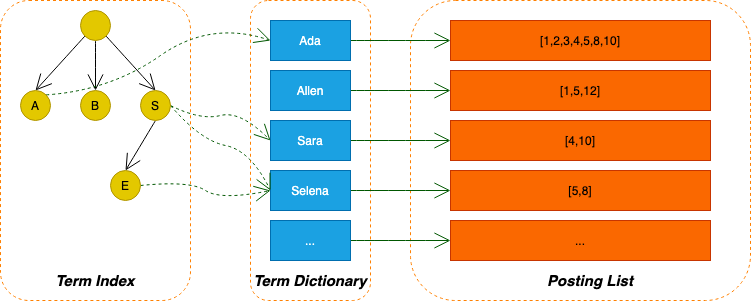

The diagram above was exported from draw.io. Its source (the exported page's mxGraphModel, read from the mxfile embedded in the PNG):
<mxGraphModel dx="1298" dy="866" grid="1" gridSize="10" guides="1" tooltips="1" connect="1" arrows="1" fold="1" page="1" pageScale="1" pageWidth="1169" pageHeight="1654" math="0" shadow="0">
  <root>
    <mxCell id="0" />
    <mxCell id="1" parent="0" />
    <mxCell id="xAjlkDt50BScTQUFOf4S-1" value="" style="rounded=1;whiteSpace=wrap;html=1;hachureGap=4;pointerEvents=0;strokeColor=#FF8000;dashed=1;" vertex="1" parent="1">
      <mxGeometry x="590" y="260" width="340" height="300" as="geometry" />
    </mxCell>
    <mxCell id="xAjlkDt50BScTQUFOf4S-2" value="" style="rounded=1;whiteSpace=wrap;html=1;dashed=1;hachureGap=4;pointerEvents=0;strokeColor=#FF8000;" vertex="1" parent="1">
      <mxGeometry x="430" y="260" width="120" height="300" as="geometry" />
    </mxCell>
    <mxCell id="xAjlkDt50BScTQUFOf4S-3" value="" style="rounded=1;whiteSpace=wrap;html=1;dashed=1;hachureGap=4;pointerEvents=0;strokeColor=#FF8000;" vertex="1" parent="1">
      <mxGeometry x="180" y="260" width="190" height="300" as="geometry" />
    </mxCell>
    <mxCell id="xAjlkDt50BScTQUFOf4S-4" value="[1,2,3,4,5,8,10]" style="rounded=0;whiteSpace=wrap;html=1;hachureGap=4;pointerEvents=0;strokeColor=#C73500;fillColor=#fa6800;fontColor=#000000;" vertex="1" parent="1">
      <mxGeometry x="630" y="280" width="260" height="40" as="geometry" />
    </mxCell>
    <mxCell id="xAjlkDt50BScTQUFOf4S-5" value="&lt;span&gt;[1,5,12]&lt;/span&gt;" style="rounded=0;whiteSpace=wrap;html=1;hachureGap=4;pointerEvents=0;strokeColor=#C73500;fillColor=#fa6800;fontColor=#000000;" vertex="1" parent="1">
      <mxGeometry x="630" y="330" width="260" height="40" as="geometry" />
    </mxCell>
    <mxCell id="xAjlkDt50BScTQUFOf4S-6" value="&lt;span&gt;[4,10]&lt;/span&gt;" style="rounded=0;whiteSpace=wrap;html=1;hachureGap=4;pointerEvents=0;strokeColor=#C73500;fillColor=#fa6800;fontColor=#000000;" vertex="1" parent="1">
      <mxGeometry x="630" y="380" width="260" height="40" as="geometry" />
    </mxCell>
    <mxCell id="xAjlkDt50BScTQUFOf4S-7" value="&lt;span&gt;[5,8]&lt;/span&gt;" style="rounded=0;whiteSpace=wrap;html=1;hachureGap=4;pointerEvents=0;strokeColor=#C73500;fillColor=#fa6800;fontColor=#000000;" vertex="1" parent="1">
      <mxGeometry x="630" y="430" width="260" height="40" as="geometry" />
    </mxCell>
    <mxCell id="xAjlkDt50BScTQUFOf4S-8" value="..." style="rounded=0;whiteSpace=wrap;html=1;hachureGap=4;pointerEvents=0;strokeColor=#C73500;fillColor=#fa6800;fontColor=#000000;" vertex="1" parent="1">
      <mxGeometry x="630" y="480" width="260" height="40" as="geometry" />
    </mxCell>
    <mxCell id="xAjlkDt50BScTQUFOf4S-30" style="edgeStyle=none;curved=1;rounded=0;orthogonalLoop=1;jettySize=auto;html=1;exitX=1;exitY=0.5;exitDx=0;exitDy=0;entryX=0;entryY=0.5;entryDx=0;entryDy=0;endArrow=open;startSize=14;endSize=14;sourcePerimeterSpacing=8;targetPerimeterSpacing=8;fillColor=#008a00;strokeColor=#005700;" edge="1" parent="1" source="xAjlkDt50BScTQUFOf4S-11" target="xAjlkDt50BScTQUFOf4S-4">
      <mxGeometry relative="1" as="geometry" />
    </mxCell>
    <mxCell id="xAjlkDt50BScTQUFOf4S-11" value="Ada" style="rounded=0;whiteSpace=wrap;html=1;hachureGap=4;pointerEvents=0;strokeColor=#006EAF;fillColor=#1ba1e2;fontColor=#ffffff;" vertex="1" parent="1">
      <mxGeometry x="450" y="280" width="80" height="40" as="geometry" />
    </mxCell>
    <mxCell id="xAjlkDt50BScTQUFOf4S-29" style="edgeStyle=none;curved=1;rounded=0;orthogonalLoop=1;jettySize=auto;html=1;exitX=1;exitY=0.5;exitDx=0;exitDy=0;entryX=0;entryY=0.5;entryDx=0;entryDy=0;endArrow=open;startSize=14;endSize=14;sourcePerimeterSpacing=8;targetPerimeterSpacing=8;fillColor=#008a00;strokeColor=#005700;" edge="1" parent="1" source="xAjlkDt50BScTQUFOf4S-13" target="xAjlkDt50BScTQUFOf4S-5">
      <mxGeometry relative="1" as="geometry" />
    </mxCell>
    <mxCell id="xAjlkDt50BScTQUFOf4S-13" value="Allen" style="rounded=0;whiteSpace=wrap;html=1;hachureGap=4;pointerEvents=0;strokeColor=#006EAF;fillColor=#1ba1e2;fontColor=#ffffff;" vertex="1" parent="1">
      <mxGeometry x="450" y="330" width="80" height="40" as="geometry" />
    </mxCell>
    <mxCell id="xAjlkDt50BScTQUFOf4S-28" style="edgeStyle=none;curved=1;rounded=0;orthogonalLoop=1;jettySize=auto;html=1;exitX=1;exitY=0.5;exitDx=0;exitDy=0;entryX=0;entryY=0.5;entryDx=0;entryDy=0;endArrow=open;startSize=14;endSize=14;sourcePerimeterSpacing=8;targetPerimeterSpacing=8;fillColor=#008a00;strokeColor=#005700;" edge="1" parent="1" source="xAjlkDt50BScTQUFOf4S-14" target="xAjlkDt50BScTQUFOf4S-6">
      <mxGeometry relative="1" as="geometry" />
    </mxCell>
    <mxCell id="xAjlkDt50BScTQUFOf4S-14" value="Sara" style="rounded=0;whiteSpace=wrap;html=1;hachureGap=4;pointerEvents=0;strokeColor=#006EAF;fillColor=#1ba1e2;fontColor=#ffffff;" vertex="1" parent="1">
      <mxGeometry x="450" y="380" width="80" height="40" as="geometry" />
    </mxCell>
    <mxCell id="xAjlkDt50BScTQUFOf4S-27" style="edgeStyle=none;curved=1;rounded=0;orthogonalLoop=1;jettySize=auto;html=1;exitX=1;exitY=0.5;exitDx=0;exitDy=0;entryX=0;entryY=0.5;entryDx=0;entryDy=0;endArrow=open;startSize=14;endSize=14;sourcePerimeterSpacing=8;targetPerimeterSpacing=8;fillColor=#008a00;strokeColor=#005700;" edge="1" parent="1" source="xAjlkDt50BScTQUFOf4S-15" target="xAjlkDt50BScTQUFOf4S-7">
      <mxGeometry relative="1" as="geometry" />
    </mxCell>
    <mxCell id="xAjlkDt50BScTQUFOf4S-15" value="Selena" style="rounded=0;whiteSpace=wrap;html=1;hachureGap=4;pointerEvents=0;strokeColor=#006EAF;fillColor=#1ba1e2;fontColor=#ffffff;" vertex="1" parent="1">
      <mxGeometry x="450" y="430" width="80" height="40" as="geometry" />
    </mxCell>
    <mxCell id="xAjlkDt50BScTQUFOf4S-26" style="edgeStyle=none;curved=1;rounded=0;orthogonalLoop=1;jettySize=auto;html=1;exitX=1;exitY=0.5;exitDx=0;exitDy=0;entryX=0;entryY=0.5;entryDx=0;entryDy=0;endArrow=open;startSize=14;endSize=14;sourcePerimeterSpacing=8;targetPerimeterSpacing=8;fillColor=#008a00;strokeColor=#005700;" edge="1" parent="1" source="xAjlkDt50BScTQUFOf4S-16" target="xAjlkDt50BScTQUFOf4S-8">
      <mxGeometry relative="1" as="geometry" />
    </mxCell>
    <mxCell id="xAjlkDt50BScTQUFOf4S-16" value="..." style="rounded=0;whiteSpace=wrap;html=1;hachureGap=4;pointerEvents=0;strokeColor=#006EAF;fillColor=#1ba1e2;fontColor=#ffffff;" vertex="1" parent="1">
      <mxGeometry x="450" y="480" width="80" height="40" as="geometry" />
    </mxCell>
    <mxCell id="xAjlkDt50BScTQUFOf4S-22" style="edgeStyle=none;curved=1;rounded=0;orthogonalLoop=1;jettySize=auto;html=1;exitX=0;exitY=1;exitDx=0;exitDy=0;entryX=0.5;entryY=0;entryDx=0;entryDy=0;endArrow=open;startSize=14;endSize=14;sourcePerimeterSpacing=8;targetPerimeterSpacing=8;" edge="1" parent="1" source="xAjlkDt50BScTQUFOf4S-17" target="xAjlkDt50BScTQUFOf4S-18">
      <mxGeometry relative="1" as="geometry" />
    </mxCell>
    <mxCell id="xAjlkDt50BScTQUFOf4S-23" style="edgeStyle=none;curved=1;rounded=0;orthogonalLoop=1;jettySize=auto;html=1;exitX=0.5;exitY=1;exitDx=0;exitDy=0;entryX=0.5;entryY=0;entryDx=0;entryDy=0;endArrow=open;startSize=14;endSize=14;sourcePerimeterSpacing=8;targetPerimeterSpacing=8;" edge="1" parent="1" source="xAjlkDt50BScTQUFOf4S-17" target="xAjlkDt50BScTQUFOf4S-19">
      <mxGeometry relative="1" as="geometry" />
    </mxCell>
    <mxCell id="xAjlkDt50BScTQUFOf4S-24" style="edgeStyle=none;curved=1;rounded=0;orthogonalLoop=1;jettySize=auto;html=1;exitX=1;exitY=1;exitDx=0;exitDy=0;entryX=0.5;entryY=0;entryDx=0;entryDy=0;endArrow=open;startSize=14;endSize=14;sourcePerimeterSpacing=8;targetPerimeterSpacing=8;" edge="1" parent="1" source="xAjlkDt50BScTQUFOf4S-17" target="xAjlkDt50BScTQUFOf4S-20">
      <mxGeometry relative="1" as="geometry" />
    </mxCell>
    <mxCell id="xAjlkDt50BScTQUFOf4S-17" value="" style="ellipse;whiteSpace=wrap;html=1;aspect=fixed;hachureGap=4;pointerEvents=0;strokeColor=#B09500;fillColor=#e3c800;fontColor=#000000;" vertex="1" parent="1">
      <mxGeometry x="260" y="270" width="30" height="30" as="geometry" />
    </mxCell>
    <mxCell id="xAjlkDt50BScTQUFOf4S-38" style="edgeStyle=none;curved=1;rounded=0;orthogonalLoop=1;jettySize=auto;html=1;exitX=1;exitY=0;exitDx=0;exitDy=0;entryX=0;entryY=0.5;entryDx=0;entryDy=0;dashed=1;endArrow=open;startSize=14;endSize=14;sourcePerimeterSpacing=8;targetPerimeterSpacing=8;fillColor=#008a00;strokeColor=#005700;" edge="1" parent="1" source="xAjlkDt50BScTQUFOf4S-18" target="xAjlkDt50BScTQUFOf4S-11">
      <mxGeometry relative="1" as="geometry">
        <Array as="points">
          <mxPoint x="290" y="350" />
          <mxPoint x="390" y="280" />
        </Array>
      </mxGeometry>
    </mxCell>
    <mxCell id="xAjlkDt50BScTQUFOf4S-18" value="A" style="ellipse;whiteSpace=wrap;html=1;aspect=fixed;hachureGap=4;pointerEvents=0;strokeColor=#B09500;fillColor=#e3c800;fontColor=#000000;" vertex="1" parent="1">
      <mxGeometry x="200" y="350" width="30" height="30" as="geometry" />
    </mxCell>
    <mxCell id="xAjlkDt50BScTQUFOf4S-19" value="B" style="ellipse;whiteSpace=wrap;html=1;aspect=fixed;hachureGap=4;pointerEvents=0;strokeColor=#B09500;fillColor=#e3c800;fontColor=#000000;" vertex="1" parent="1">
      <mxGeometry x="260" y="350" width="30" height="30" as="geometry" />
    </mxCell>
    <mxCell id="xAjlkDt50BScTQUFOf4S-25" style="edgeStyle=none;curved=1;rounded=0;orthogonalLoop=1;jettySize=auto;html=1;exitX=0.5;exitY=1;exitDx=0;exitDy=0;entryX=0.5;entryY=0;entryDx=0;entryDy=0;endArrow=open;startSize=14;endSize=14;sourcePerimeterSpacing=8;targetPerimeterSpacing=8;" edge="1" parent="1" source="xAjlkDt50BScTQUFOf4S-20" target="xAjlkDt50BScTQUFOf4S-21">
      <mxGeometry relative="1" as="geometry" />
    </mxCell>
    <mxCell id="xAjlkDt50BScTQUFOf4S-36" style="edgeStyle=none;curved=1;rounded=0;orthogonalLoop=1;jettySize=auto;html=1;exitX=1;exitY=0.5;exitDx=0;exitDy=0;entryX=0;entryY=0.5;entryDx=0;entryDy=0;endArrow=open;startSize=14;endSize=14;sourcePerimeterSpacing=8;targetPerimeterSpacing=8;dashed=1;fillColor=#008a00;strokeColor=#005700;" edge="1" parent="1" source="xAjlkDt50BScTQUFOf4S-20" target="xAjlkDt50BScTQUFOf4S-14">
      <mxGeometry relative="1" as="geometry">
        <Array as="points">
          <mxPoint x="380" y="380" />
          <mxPoint x="420" y="370" />
        </Array>
      </mxGeometry>
    </mxCell>
    <mxCell id="xAjlkDt50BScTQUFOf4S-37" style="edgeStyle=none;curved=1;rounded=0;orthogonalLoop=1;jettySize=auto;html=1;exitX=1;exitY=0.5;exitDx=0;exitDy=0;dashed=1;endArrow=open;startSize=14;endSize=14;sourcePerimeterSpacing=8;targetPerimeterSpacing=8;fillColor=#008a00;strokeColor=#005700;" edge="1" parent="1" source="xAjlkDt50BScTQUFOf4S-20">
      <mxGeometry relative="1" as="geometry">
        <mxPoint x="450" y="450" as="targetPoint" />
        <Array as="points">
          <mxPoint x="380" y="400" />
          <mxPoint x="430" y="410" />
        </Array>
      </mxGeometry>
    </mxCell>
    <mxCell id="xAjlkDt50BScTQUFOf4S-20" value="S" style="ellipse;whiteSpace=wrap;html=1;aspect=fixed;hachureGap=4;pointerEvents=0;strokeColor=#B09500;fillColor=#e3c800;fontColor=#000000;" vertex="1" parent="1">
      <mxGeometry x="320" y="350" width="30" height="30" as="geometry" />
    </mxCell>
    <mxCell id="xAjlkDt50BScTQUFOf4S-35" style="edgeStyle=none;curved=1;rounded=0;orthogonalLoop=1;jettySize=auto;html=1;exitX=1;exitY=0.5;exitDx=0;exitDy=0;entryX=0;entryY=0.5;entryDx=0;entryDy=0;endArrow=open;startSize=14;endSize=14;sourcePerimeterSpacing=8;targetPerimeterSpacing=8;dashed=1;fillColor=#008a00;strokeColor=#005700;" edge="1" parent="1" source="xAjlkDt50BScTQUFOf4S-21" target="xAjlkDt50BScTQUFOf4S-15">
      <mxGeometry relative="1" as="geometry">
        <Array as="points">
          <mxPoint x="370" y="440" />
          <mxPoint x="400" y="460" />
        </Array>
      </mxGeometry>
    </mxCell>
    <mxCell id="xAjlkDt50BScTQUFOf4S-21" value="E" style="ellipse;whiteSpace=wrap;html=1;aspect=fixed;hachureGap=4;pointerEvents=0;strokeColor=#B09500;fillColor=#e3c800;fontColor=#000000;" vertex="1" parent="1">
      <mxGeometry x="290" y="430" width="30" height="30" as="geometry" />
    </mxCell>
    <mxCell id="xAjlkDt50BScTQUFOf4S-31" value="&lt;font style=&quot;font-size: 15px&quot;&gt;&lt;b&gt;&lt;i&gt;Posting List&lt;/i&gt;&lt;/b&gt;&lt;/font&gt;" style="text;html=1;strokeColor=none;fillColor=none;align=center;verticalAlign=middle;whiteSpace=wrap;rounded=0;hachureGap=4;pointerEvents=0;" vertex="1" parent="1">
      <mxGeometry x="710" y="530" width="120" height="20" as="geometry" />
    </mxCell>
    <mxCell id="xAjlkDt50BScTQUFOf4S-32" value="&lt;span style=&quot;font-size: 15px&quot;&gt;&lt;b&gt;&lt;i&gt;Term Index&lt;/i&gt;&lt;/b&gt;&lt;/span&gt;" style="text;html=1;strokeColor=none;fillColor=none;align=center;verticalAlign=middle;whiteSpace=wrap;rounded=0;hachureGap=4;pointerEvents=0;" vertex="1" parent="1">
      <mxGeometry x="215" y="530" width="120" height="20" as="geometry" />
    </mxCell>
    <mxCell id="xAjlkDt50BScTQUFOf4S-33" value="&lt;span style=&quot;font-size: 15px&quot;&gt;&lt;b&gt;&lt;i&gt;Term Dictionary&lt;/i&gt;&lt;/b&gt;&lt;/span&gt;" style="text;html=1;strokeColor=none;fillColor=none;align=center;verticalAlign=middle;whiteSpace=wrap;rounded=0;hachureGap=4;pointerEvents=0;" vertex="1" parent="1">
      <mxGeometry x="430" y="530" width="120" height="20" as="geometry" />
    </mxCell>
  </root>
</mxGraphModel>